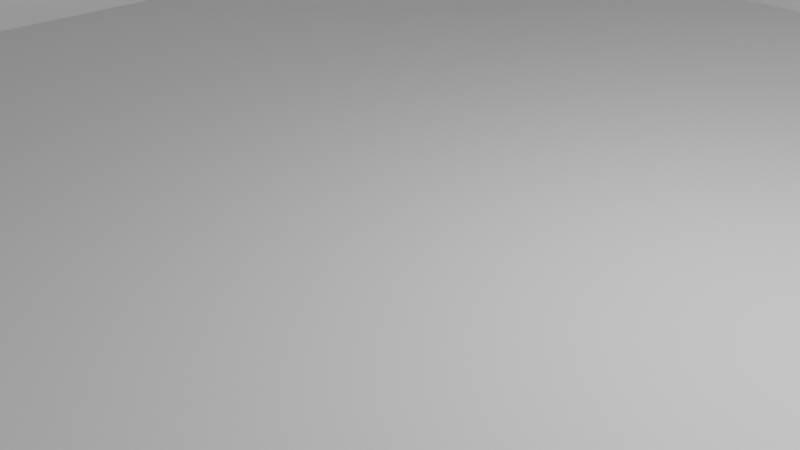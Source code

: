 # Source: house_test.blend  (saved by Blender 3.6.13; exported with 4.5.12 LTS)
import bpy
from mathutils import Matrix  # noqa: F401  (used for matrix-valued properties, if any)

bpy.ops.wm.read_factory_settings(use_empty=True)
scene = bpy.context.scene
scene.name = 'Scene'

# ---- collections
col_collection = bpy.data.collections.new('Collection'); scene.collection.children.link(col_collection)

# ---- materials (node trees are filled in below, after node groups)
mat_material = bpy.data.materials.new('Material')
mat_material.alpha_threshold = 0.0
mat_material.use_transparent_shadow = False
mat_material.roughness = 0.5
mat_material.line_color = (0.0, 0.0, 0.0, 1.0)
mat_material_001 = bpy.data.materials.new('Material.001')
mat_material_001.alpha_threshold = 0.0
mat_material_001.use_transparent_shadow = False
mat_material_001.roughness = 0.5
mat_material_001.line_color = (0.0, 0.0, 0.0, 1.0)
mat_material_002 = bpy.data.materials.new('Material.002')
mat_material_002.alpha_threshold = 0.0
mat_material_002.use_transparent_shadow = False
mat_material_002.roughness = 0.5
mat_material_002.line_color = (0.0, 0.0, 0.0, 1.0)
mat_material_003 = bpy.data.materials.new('Material.003')
mat_material_003.alpha_threshold = 0.0
mat_material_003.use_transparent_shadow = False
mat_material_003.roughness = 0.5
mat_material_003.line_color = (0.0, 0.0, 0.0, 1.0)
mat_material_004 = bpy.data.materials.new('Material.004')
mat_material_004.alpha_threshold = 0.0
mat_material_004.use_transparent_shadow = False
mat_material_004.roughness = 0.5
mat_material_004.line_color = (0.0, 0.0, 0.0, 1.0)

# ---- material node trees
mat_material.use_nodes = True; mat_material.node_tree.nodes.clear()
_N = mat_material.node_tree.nodes; _L = mat_material.node_tree.links
n0 = _N.new('ShaderNodeOutputMaterial'); n0.name = 'Material Output'; n0.location = (300, 300)
n1 = _N.new('ShaderNodeBsdfPrincipled'); n1.name = 'Principled BSDF'; n1.location = (10, 300)
n1.distribution = 'GGX'
n1.subsurface_method = 'RANDOM_WALK_SKIN'
n1.inputs[3].default_value = 1.45
n1.inputs[27].default_value = (0.0, 0.0, 0.0, 1.0)
n1.inputs[28].default_value = 1.0
_L.new(n1.outputs[0], n0.inputs[0])
n0.is_active_output = True
mat_material_001.use_nodes = True; mat_material_001.node_tree.nodes.clear()
_N = mat_material_001.node_tree.nodes; _L = mat_material_001.node_tree.links
n0 = _N.new('ShaderNodeOutputMaterial'); n0.name = 'Material Output'; n0.location = (300, 300)
n1 = _N.new('ShaderNodeBsdfPrincipled'); n1.name = 'Principled BSDF'; n1.location = (10, 300)
n1.distribution = 'GGX'
n1.subsurface_method = 'RANDOM_WALK_SKIN'
n1.inputs[3].default_value = 1.45
n1.inputs[27].default_value = (0.0, 0.0, 0.0, 1.0)
n1.inputs[28].default_value = 1.0
_L.new(n1.outputs[0], n0.inputs[0])
n0.is_active_output = True
mat_material_002.use_nodes = True; mat_material_002.node_tree.nodes.clear()
_N = mat_material_002.node_tree.nodes; _L = mat_material_002.node_tree.links
n0 = _N.new('ShaderNodeOutputMaterial'); n0.name = 'Material Output'; n0.location = (300, 300)
n1 = _N.new('ShaderNodeBsdfPrincipled'); n1.name = 'Principled BSDF'; n1.location = (10, 300)
n1.distribution = 'GGX'
n1.subsurface_method = 'RANDOM_WALK_SKIN'
n1.inputs[3].default_value = 1.45
n1.inputs[27].default_value = (0.0, 0.0, 0.0, 1.0)
n1.inputs[28].default_value = 1.0
_L.new(n1.outputs[0], n0.inputs[0])
n0.is_active_output = True
mat_material_003.use_nodes = True; mat_material_003.node_tree.nodes.clear()
_N = mat_material_003.node_tree.nodes; _L = mat_material_003.node_tree.links
n0 = _N.new('ShaderNodeOutputMaterial'); n0.name = 'Material Output'; n0.location = (300, 300)
n1 = _N.new('ShaderNodeBsdfPrincipled'); n1.name = 'Principled BSDF'; n1.location = (10, 300)
n1.distribution = 'GGX'
n1.subsurface_method = 'RANDOM_WALK_SKIN'
n1.inputs[3].default_value = 1.45
n1.inputs[27].default_value = (0.0, 0.0, 0.0, 1.0)
n1.inputs[28].default_value = 1.0
_L.new(n1.outputs[0], n0.inputs[0])
n0.is_active_output = True
mat_material_004.use_nodes = True; mat_material_004.node_tree.nodes.clear()
_N = mat_material_004.node_tree.nodes; _L = mat_material_004.node_tree.links
n0 = _N.new('ShaderNodeOutputMaterial'); n0.name = 'Material Output'; n0.location = (300, 300)
n1 = _N.new('ShaderNodeBsdfPrincipled'); n1.name = 'Principled BSDF'; n1.location = (10, 300)
n1.distribution = 'GGX'
n1.subsurface_method = 'RANDOM_WALK_SKIN'
n1.inputs[3].default_value = 1.45
n1.inputs[27].default_value = (0.0, 0.0, 0.0, 1.0)
n1.inputs[28].default_value = 1.0
_L.new(n1.outputs[0], n0.inputs[0])
n0.is_active_output = True

# ---- world
world_world = bpy.data.worlds.new('World'); scene.world = world_world
world_world.use_nodes = True; world_world.node_tree.nodes.clear()
_N = world_world.node_tree.nodes; _L = world_world.node_tree.links
n0 = _N.new('ShaderNodeOutputWorld'); n0.name = 'World Output'; n0.location = (300, 300)
n1 = _N.new('ShaderNodeBackground'); n1.name = 'Background'; n1.location = (10, 300)
n1.inputs[0].default_value = (0.05088, 0.05088, 0.05088, 1.0)
_L.new(n1.outputs[0], n0.inputs[0])
n0.is_active_output = True
world_world.color = (0.05088, 0.05088, 0.05088)
world_world.use_sun_shadow = False
world_world.sun_shadow_jitter_overblur = 0.0

# ---- cameras
cam_camera = bpy.data.cameras.new('Camera')
cam_camera.clip_end = 100.0
cam_camera.ortho_scale = 7.314

# ---- lights
light_light = bpy.data.lights.new('Light', 'POINT')
light_light.transmission_factor = 0.0
light_light.energy = 1000.0
light_light.shadow_soft_size = 0.1
light_light.shadow_maximum_resolution = 0.006
light_light.use_absolute_resolution = True

# ---- meshes
me_cube = bpy.data.meshes.new('Cube')
me_cube.from_pydata([(1.0, 1.0, 1.0), (1.0, 1.0, -1.0), (1.0, -1.0, 1.0), (1.0, -1.0, -1.0), (-1.0, 1.0, 1.0), (-1.0, 1.0, -1.0), (-1.0, -1.0, 1.0), (-1.0, -1.0, -1.0)], [], [(0, 4, 6, 2), (3, 2, 6, 7), (7, 6, 4, 5), (5, 1, 3, 7), (1, 0, 2, 3), (5, 4, 0, 1)])
_uv = me_cube.uv_layers.new(name='UVMap')
_uv.uv.foreach_set('vector', [0.625, 0.5, 0.875, 0.5, 0.875, 0.75, 0.625, 0.75, 0.375, 0.75, 0.625, 0.75, 0.625, 1.0, 0.375, 1.0, 0.375, 0.0, 0.625, 0.0, 0.625, 0.25, 0.375, 0.25, 0.125, 0.5, 0.375, 0.5, 0.375, 0.75, 0.125, 0.75, 0.375, 0.5, 0.625, 0.5, 0.625, 0.75, 0.375, 0.75, 0.375, 0.25, 0.625, 0.25, 0.625, 0.5, 0.375, 0.5])
me_cube.materials.append(mat_material)
me_cube.use_mirror_vertex_groups = False
me_cube.update()
me_cube_001 = bpy.data.meshes.new('Cube.001')
me_cube_001.from_pydata([(1.0, 1.0, 1.0), (1.0, 1.0, -1.0), (1.0, -1.0, 1.0), (1.0, -1.0, -1.0), (-1.0, 1.0, 1.0), (-1.0, 1.0, -1.0), (-1.0, -1.0, 1.0), (-1.0, -1.0, -1.0)], [], [(0, 4, 6, 2), (3, 2, 6, 7), (7, 6, 4, 5), (5, 1, 3, 7), (1, 0, 2, 3), (5, 4, 0, 1)])
_uv = me_cube_001.uv_layers.new(name='UVMap')
_uv.uv.foreach_set('vector', [0.625, 0.5, 0.875, 0.5, 0.875, 0.75, 0.625, 0.75, 0.375, 0.75, 0.625, 0.75, 0.625, 1.0, 0.375, 1.0, 0.375, 0.0, 0.625, 0.0, 0.625, 0.25, 0.375, 0.25, 0.125, 0.5, 0.375, 0.5, 0.375, 0.75, 0.125, 0.75, 0.375, 0.5, 0.625, 0.5, 0.625, 0.75, 0.375, 0.75, 0.375, 0.25, 0.625, 0.25, 0.625, 0.5, 0.375, 0.5])
me_cube_001.materials.append(mat_material_001)
me_cube_001.use_mirror_vertex_groups = False
me_cube_001.update()
me_cube_002 = bpy.data.meshes.new('Cube.002')
me_cube_002.from_pydata([(1.0, 1.0, 1.0), (1.0, 1.0, -1.0), (1.0, -1.0, 1.0), (1.0, -1.0, -1.0), (-1.0, 1.0, 1.0), (-1.0, 1.0, -1.0), (-1.0, -1.0, 1.0), (-1.0, -1.0, -1.0)], [], [(0, 4, 6, 2), (3, 2, 6, 7), (7, 6, 4, 5), (5, 1, 3, 7), (1, 0, 2, 3), (5, 4, 0, 1)])
_uv = me_cube_002.uv_layers.new(name='UVMap')
_uv.uv.foreach_set('vector', [0.625, 0.5, 0.875, 0.5, 0.875, 0.75, 0.625, 0.75, 0.375, 0.75, 0.625, 0.75, 0.625, 1.0, 0.375, 1.0, 0.375, 0.0, 0.625, 0.0, 0.625, 0.25, 0.375, 0.25, 0.125, 0.5, 0.375, 0.5, 0.375, 0.75, 0.125, 0.75, 0.375, 0.5, 0.625, 0.5, 0.625, 0.75, 0.375, 0.75, 0.375, 0.25, 0.625, 0.25, 0.625, 0.5, 0.375, 0.5])
me_cube_002.materials.append(mat_material_002)
me_cube_002.use_mirror_vertex_groups = False
me_cube_002.update()
me_cube_003 = bpy.data.meshes.new('Cube.003')
me_cube_003.from_pydata([(1.001, 0.02237, 0.9942), (1.006, 1.742, -1.029), (1.001, -1.978, 0.9942), (1.001, -1.978, -1.006), (-0.9991, 0.02237, 0.9942), (-0.9991, 0.02237, -1.006), (-0.9991, -1.978, 0.9942), (-0.9991, -1.978, -1.006), (0.1009, -1.978, -0.8849), (0.1009, -1.978, -1.006), (0.1009, -1.977, -1.006), (0.1013, 0.9097, -0.9522), (0.1013, 0.9604, -1.012), (0.1011, -0.6498, -1.009), (-0.2504, -1.978, -1.005), (-0.3041, -1.978, -1.005), (-0.2545, -1.497, -1.006), (-0.3041, -1.43, -1.006), (-0.2642, -0.3454, -1.008), (-0.3039, -0.3123, -1.008), (-0.3038, 0.6154, -1.01), (-0.2725, 0.642, -1.01), (-0.3041, -1.978, -0.5355), (-0.3039, 0.02237, -0.3079), (-0.3038, 0.1953, -0.5147), (-0.3039, 0.02237, -0.3108), (-0.3041, -1.978, -0.3039), (0.1009, -1.978, -0.305), (-0.06933, -1.978, -0.3046), (-0.04956, 0.2366, -0.3091), (0.1012, 0.365, -0.3098), (-0.301, 0.02237, -0.308)], [], [(0, 4, 6, 2), (7, 6, 4, 5), (1, 0, 2, 3), (8, 11, 12, 13, 10, 9), (17, 15, 14, 16), (20, 19, 18, 21), (23, 26, 22, 24, 25), (27, 28, 29, 30), (11, 8, 27, 30), (9, 10, 16, 14), (21, 18, 13, 12), (17, 19, 20, 24, 22, 15), (26, 23, 31, 29, 28), (15, 7, 3, 9, 14), (8, 9, 3, 2, 6, 7, 15, 22, 26, 28, 27), (5, 1, 3, 7, 17, 16, 10, 13, 18, 19), (17, 7, 5, 19), (25, 24, 5, 4, 0, 1, 12, 11, 30, 29, 31, 23), (1, 5, 24, 20, 21, 12)])
_uv = me_cube_003.uv_layers.new(name='UVMap')
_uv.uv.foreach_set('vector', [0.625, 0.5, 0.875, 0.5, 0.875, 0.75, 0.625, 0.75, 0.375, 0.0, 0.625, 0.0, 0.625, 0.25, 0.375, 0.25, 0.375, 0.5, 0.625, 0.5, 0.625, 0.75, 0.375, 0.75, 0.0, 0.0, 0.0, 0.0, 0.0, 0.0, 0.0, 0.0, 0.0, 0.0, 0.0, 0.0, 0.0, 0.0, 0.0, 0.0, 0.0, 0.0, 0.0, 0.0, 0.0, 0.0, 0.0, 0.0, 0.0, 0.0, 0.0, 0.0, 0.0, 0.0, 0.0, 0.0, 0.0, 0.0, 0.0, 0.0, 0.0, 0.0, 0.0, 0.0, 0.0, 0.0, 0.0, 0.0, 0.0, 0.0, 0.0, 0.0, 0.0, 0.0, 0.0, 0.0, 0.0, 0.0, 0.0, 0.0, 0.0, 0.0, 0.0, 0.0, 0.0, 0.0, 0.0, 0.0, 0.0, 0.0, 0.0, 0.0, 0.0, 0.0, 0.0, 0.0, 0.0, 0.0, 0.0, 0.0, 0.0, 0.0, 0.0, 0.0, 0.0, 0.0, 0.0, 0.0, 0.0, 0.0, 0.0, 0.0, 0.0, 0.0, 0.0, 0.0, 0.3751, 0.9131, 0.375, 1.0, 0.375, 0.75, 0.375, 0.8625, 0.3751, 0.9064, 0.3901, 0.8625, 0.375, 0.8625, 0.375, 0.75, 0.625, 0.75, 0.625, 1.0, 0.375, 1.0, 0.3751, 0.9131, 0.4338, 0.9131, 0.4628, 0.9131, 0.4627, 0.8838, 0.4626, 0.8625, 0.125, 0.5, 0.375, 0.5, 0.375, 0.75, 0.125, 0.75, 0.2118, 0.6951, 0.218, 0.7025, 0.2625, 0.7499, 0.2624, 0.6304, 0.2167, 0.5863, 0.2118, 0.581, 0.2118, 0.6951, 0.125, 0.75, 0.125, 0.5, 0.2118, 0.581, 0.4765, 0.3226, 0.4461, 0.3276, 0.375, 0.25, 0.625, 0.25, 0.625, 0.5, 0.375, 0.5, 0.3759, 0.3871, 0.3839, 0.3865, 0.4717, 0.3785, 0.4735, 0.3578, 0.4769, 0.3229, 0.4769, 0.3226, 0.375, 0.5, 0.375, 0.25, 0.4461, 0.3276, 0.3755, 0.3366, 0.3756, 0.3405, 0.3759, 0.3871])
me_cube_003.materials.append(mat_material_003)
me_cube_003.use_mirror_vertex_groups = False
me_cube_003.update()
me_cube_004 = bpy.data.meshes.new('Cube.004')
me_cube_004.from_pydata([(1.0, 1.0, 1.0), (1.0, 1.0, -1.0), (1.0, -1.0, 1.0), (1.0, -1.0, -1.0), (-1.0, 1.0, 1.0), (-1.0, 1.0, -1.0), (-1.0, -1.0, 1.0), (-1.0, -1.0, -1.0)], [], [(0, 4, 6, 2), (3, 2, 6, 7), (7, 6, 4, 5), (5, 1, 3, 7), (1, 0, 2, 3), (5, 4, 0, 1)])
_uv = me_cube_004.uv_layers.new(name='UVMap')
_uv.uv.foreach_set('vector', [0.625, 0.5, 0.875, 0.5, 0.875, 0.75, 0.625, 0.75, 0.375, 0.75, 0.625, 0.75, 0.625, 1.0, 0.375, 1.0, 0.375, 0.0, 0.625, 0.0, 0.625, 0.25, 0.375, 0.25, 0.125, 0.5, 0.375, 0.5, 0.375, 0.75, 0.125, 0.75, 0.375, 0.5, 0.625, 0.5, 0.625, 0.75, 0.375, 0.75, 0.375, 0.25, 0.625, 0.25, 0.625, 0.5, 0.375, 0.5])
me_cube_004.materials.append(mat_material_004)
me_cube_004.use_mirror_vertex_groups = False
me_cube_004.update()
me_cube_005 = bpy.data.meshes.new('Cube.005')
me_cube_005.from_pydata([(-9.203, -26.14, -0.1032), (-9.203, -26.14, 0.1032), (-9.203, 26.14, -0.1032), (-9.203, 26.14, 0.1032), (9.203, -26.14, -0.1032), (9.203, -26.14, 0.1032), (9.203, 26.14, -0.1032), (9.203, 26.14, 0.1032)], [], [(0, 1, 3, 2), (2, 3, 7, 6), (6, 7, 5, 4), (4, 5, 1, 0), (2, 6, 4, 0), (7, 3, 1, 5)])
_uv = me_cube_005.uv_layers.new(name='CarteUV')
_uv.uv.foreach_set('vector', [0.375, 0.0, 0.625, 0.0, 0.625, 0.25, 0.375, 0.25, 0.375, 0.25, 0.625, 0.25, 0.625, 0.5, 0.375, 0.5, 0.375, 0.5, 0.625, 0.5, 0.625, 0.75, 0.375, 0.75, 0.375, 0.75, 0.625, 0.75, 0.625, 1.0, 0.375, 1.0, 0.125, 0.5, 0.375, 0.5, 0.375, 0.75, 0.125, 0.75, 0.625, 0.5, 0.875, 0.5, 0.875, 0.75, 0.625, 0.75])
me_cube_005.update()
me_cube_006 = bpy.data.meshes.new('Cube.006')
me_cube_006.from_pydata([(-7.386, -0.1337, -6.48), (-7.386, -0.1337, 6.48), (-7.386, 0.1337, -6.48), (-7.386, 0.1337, 6.48), (7.386, -0.1337, -6.48), (7.386, -0.1337, 6.48), (7.386, 0.1337, -6.48), (7.386, 0.1337, 6.48)], [], [(0, 1, 3, 2), (2, 3, 7, 6), (6, 7, 5, 4), (4, 5, 1, 0), (2, 6, 4, 0), (7, 3, 1, 5)])
_uv = me_cube_006.uv_layers.new(name='CarteUV')
_uv.uv.foreach_set('vector', [0.375, 0.0, 0.625, 0.0, 0.625, 0.25, 0.375, 0.25, 0.375, 0.25, 0.625, 0.25, 0.625, 0.5, 0.375, 0.5, 0.375, 0.5, 0.625, 0.5, 0.625, 0.75, 0.375, 0.75, 0.375, 0.75, 0.625, 0.75, 0.625, 1.0, 0.375, 1.0, 0.125, 0.5, 0.375, 0.5, 0.375, 0.75, 0.125, 0.75, 0.625, 0.5, 0.875, 0.5, 0.875, 0.75, 0.625, 0.75])
me_cube_006.update()
me_cube_007 = bpy.data.meshes.new('Cube.007')
me_cube_007.from_pydata([(-0.1498, -13.88, -6.073), (-0.1498, -13.88, 6.073), (-0.1498, 13.88, -6.073), (-0.1498, 13.88, 6.073), (0.1498, -13.88, -6.073), (0.1498, -13.88, 6.073), (0.1498, 13.88, -6.073), (0.1498, 13.88, 6.073)], [], [(0, 1, 3, 2), (2, 3, 7, 6), (6, 7, 5, 4), (4, 5, 1, 0), (2, 6, 4, 0), (7, 3, 1, 5)])
_uv = me_cube_007.uv_layers.new(name='CarteUV')
_uv.uv.foreach_set('vector', [0.375, 0.0, 0.625, 0.0, 0.625, 0.25, 0.375, 0.25, 0.375, 0.25, 0.625, 0.25, 0.625, 0.5, 0.375, 0.5, 0.375, 0.5, 0.625, 0.5, 0.625, 0.75, 0.375, 0.75, 0.375, 0.75, 0.625, 0.75, 0.625, 1.0, 0.375, 1.0, 0.125, 0.5, 0.375, 0.5, 0.375, 0.75, 0.125, 0.75, 0.625, 0.5, 0.875, 0.5, 0.875, 0.75, 0.625, 0.75])
me_cube_007.update()
me_cube_008 = bpy.data.meshes.new('Cube.008')
me_cube_008.from_pydata([(-7.194, -0.2889, -8.901), (-7.194, -0.2889, 8.901), (-7.194, 0.2889, -8.901), (-7.194, 0.2889, 8.901), (7.194, -0.2889, -8.901), (7.194, -0.2889, 8.901), (7.194, 0.2889, -8.901), (7.194, 0.2889, 8.901)], [], [(0, 1, 3, 2), (2, 3, 7, 6), (6, 7, 5, 4), (4, 5, 1, 0), (2, 6, 4, 0), (7, 3, 1, 5)])
_uv = me_cube_008.uv_layers.new(name='CarteUV')
_uv.uv.foreach_set('vector', [0.375, 0.0, 0.625, 0.0, 0.625, 0.25, 0.375, 0.25, 0.375, 0.25, 0.625, 0.25, 0.625, 0.5, 0.375, 0.5, 0.375, 0.5, 0.625, 0.5, 0.625, 0.75, 0.375, 0.75, 0.375, 0.75, 0.625, 0.75, 0.625, 1.0, 0.375, 1.0, 0.125, 0.5, 0.375, 0.5, 0.375, 0.75, 0.125, 0.75, 0.625, 0.5, 0.875, 0.5, 0.875, 0.75, 0.625, 0.75])
me_cube_008.update()
me_cube_009 = bpy.data.meshes.new('Cube.009')
me_cube_009.from_pydata([(-0.2349, -6.832, -9.426), (-0.2349, -6.832, 9.426), (-0.2349, 6.832, -9.426), (-0.2349, 6.832, 9.426), (0.2349, -6.832, -9.426), (0.2349, -6.832, 9.426), (0.2349, 6.832, -9.426), (0.2349, 6.832, 9.426)], [], [(0, 1, 3, 2), (2, 3, 7, 6), (6, 7, 5, 4), (4, 5, 1, 0), (2, 6, 4, 0), (7, 3, 1, 5)])
_uv = me_cube_009.uv_layers.new(name='CarteUV')
_uv.uv.foreach_set('vector', [0.375, 0.0, 0.625, 0.0, 0.625, 0.25, 0.375, 0.25, 0.375, 0.25, 0.625, 0.25, 0.625, 0.5, 0.375, 0.5, 0.375, 0.5, 0.625, 0.5, 0.625, 0.75, 0.375, 0.75, 0.375, 0.75, 0.625, 0.75, 0.625, 1.0, 0.375, 1.0, 0.125, 0.5, 0.375, 0.5, 0.375, 0.75, 0.125, 0.75, 0.625, 0.5, 0.875, 0.5, 0.875, 0.75, 0.625, 0.75])
me_cube_009.update()
me_cube_010 = bpy.data.meshes.new('Cube.010')
me_cube_010.from_pydata([(-0.1216, -1.956, -3.443), (-0.1216, -1.956, 3.443), (-0.1216, 1.956, -3.443), (-0.1216, 1.956, 3.443), (0.1216, -1.956, -3.443), (0.1216, -1.956, 3.443), (0.1216, 1.956, -3.443), (0.1216, 1.956, 3.443)], [], [(0, 1, 3, 2), (2, 3, 7, 6), (6, 7, 5, 4), (4, 5, 1, 0), (2, 6, 4, 0), (7, 3, 1, 5)])
_uv = me_cube_010.uv_layers.new(name='CarteUV')
_uv.uv.foreach_set('vector', [0.375, 0.0, 0.625, 0.0, 0.625, 0.25, 0.375, 0.25, 0.375, 0.25, 0.625, 0.25, 0.625, 0.5, 0.375, 0.5, 0.375, 0.5, 0.625, 0.5, 0.625, 0.75, 0.375, 0.75, 0.375, 0.75, 0.625, 0.75, 0.625, 1.0, 0.375, 1.0, 0.125, 0.5, 0.375, 0.5, 0.375, 0.75, 0.125, 0.75, 0.625, 0.5, 0.875, 0.5, 0.875, 0.75, 0.625, 0.75])
me_cube_010.update()

# ---- objects
ob_sol = bpy.data.objects.new('Sol', me_cube)
ob_light = bpy.data.objects.new('Light', light_light)
ob_camera = bpy.data.objects.new('Camera', cam_camera)
ob_mur_01 = bpy.data.objects.new('Mur 01', me_cube_001)
ob_mur_02 = bpy.data.objects.new('Mur 02', me_cube_002)
ob_mur_03 = bpy.data.objects.new('Mur 03', me_cube_003)
ob_mur_04 = bpy.data.objects.new('Mur 04', me_cube_004)
ob_cube = bpy.data.objects.new('Cube', me_cube_005)
ob_cube_001 = bpy.data.objects.new('Cube.001', me_cube_006)
ob_cube_002 = bpy.data.objects.new('Cube.002', me_cube_007)
ob_cube_003 = bpy.data.objects.new('Cube.003', me_cube_008)
ob_cube_004 = bpy.data.objects.new('Cube.004', me_cube_009)
ob_porte = bpy.data.objects.new('Porte', me_cube_010)

# ---- transforms, parenting, visibility, modifiers, constraints
ob_sol.location = (1.044, 0.01063, 0.0174)
ob_sol.scale = (10.0, 10.0, 0.01)
ob_sol.lock_rotations_4d = False
ob_sol.empty_display_type = 'ARROWS'
ob_sol.lineart.crease_threshold = 0.0
ob_light.location = (4.076, 1.005, 5.904)
ob_light.rotation_euler = (0.6503, 0.05522, 1.866)
ob_light.lock_rotations_4d = False
ob_light.empty_display_type = 'ARROWS'
ob_light.color = (0.0, 0.0, 0.0, 0.0)
ob_light.lineart.crease_threshold = 0.0
ob_camera.location = (7.359, -6.926, 4.958)
ob_camera.rotation_euler = (1.109, 0.0, 0.8149)
ob_camera.lock_rotations_4d = False
ob_camera.empty_display_type = 'ARROWS'
ob_camera.color = (0.0, 0.0, 0.0, 0.0)
ob_camera.display_type = 'WIRE'
ob_camera.lineart.crease_threshold = 0.0
ob_mur_01.location = (1.0, 10.0, 10.0)
ob_mur_01.scale = (10.0, 0.1, 10.0)
ob_mur_01.lock_rotations_4d = False
ob_mur_01.empty_display_type = 'ARROWS'
ob_mur_01.lineart.crease_threshold = 0.0
ob_mur_02.location = (1.0, -10.0, 10.0)
ob_mur_02.scale = (10.0, 0.1, 10.0)
ob_mur_02.lock_rotations_4d = False
ob_mur_02.empty_display_type = 'ARROWS'
ob_mur_02.lineart.crease_threshold = 0.0
ob_mur_03.location = (11.0, 0.0, 10.0)
ob_mur_03.rotation_euler = (0.0, 0.0, 1.571)
ob_mur_03.scale = (10.0, 0.1, 10.0)
ob_mur_03.lock_rotations_4d = False
ob_mur_03.empty_display_type = 'ARROWS'
ob_mur_03.lineart.crease_threshold = 0.0
ob_mur_04.location = (-9.0, 0.0, 10.0)
ob_mur_04.rotation_euler = (0.0, 0.0, 1.571)
ob_mur_04.scale = (10.0, 0.1, 10.0)
ob_mur_04.lock_rotations_4d = False
ob_mur_04.empty_display_type = 'ARROWS'
ob_mur_04.lineart.crease_threshold = 0.0
ob_cube.location = (18.38, 7.164, 0.05282)
ob_cube.scale = (0.7984, 0.6513, 0.1)
ob_cube_001.location = (18.4, -9.982, 9.739)
ob_cube_001.scale = (1.0, 1.0, 1.581)
ob_cube_002.location = (25.67, 7.157, 9.868)
ob_cube_002.scale = (1.0, 1.249, 1.667)
ob_cube_003.location = (18.56, 24.59, 10.03)
ob_cube_003.scale = (1.0, 0.5879, 1.125)
ob_cube_004.location = (11.09, 17.1, 9.9)
ob_cube_004.scale = (0.5267, 1.1, 1.07)
ob_porte.location = (11.09, -1.051, 3.506)

# ---- collection membership
col_collection.objects.link(ob_sol)
col_collection.objects.link(ob_light)
col_collection.objects.link(ob_camera)
col_collection.objects.link(ob_mur_01)
col_collection.objects.link(ob_mur_02)
col_collection.objects.link(ob_mur_03)
col_collection.objects.link(ob_mur_04)
col_collection.objects.link(ob_cube)
col_collection.objects.link(ob_cube_001)
col_collection.objects.link(ob_cube_002)
col_collection.objects.link(ob_cube_003)
col_collection.objects.link(ob_cube_004)
col_collection.objects.link(ob_porte)

# ---- scene / render settings (as saved in the file)
scene.camera = ob_camera
scene.frame_start = 1; scene.frame_end = 250; scene.frame_set(1)
scene.render.engine = 'BLENDER_EEVEE_NEXT'
scene.cycles.sampling_pattern = 'TABULATED_SOBOL'
scene.view_settings.view_transform = 'Filmic'
bpy.context.view_layer.update()

